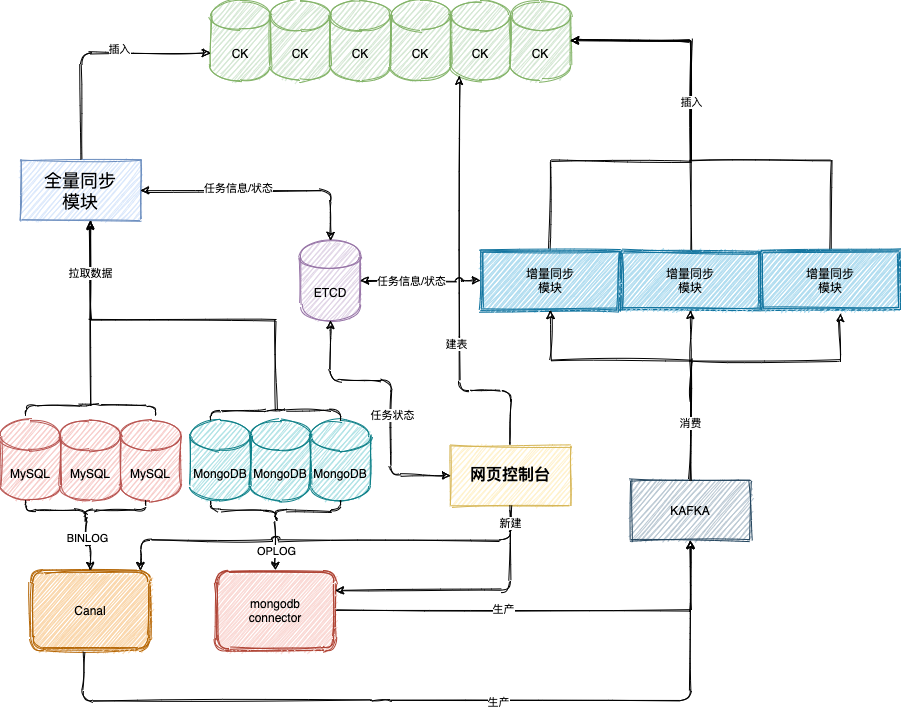

The diagram above was exported from draw.io. Its source (the exported page's mxGraphModel, read from the mxfile embedded in the PNG):
<mxGraphModel dx="1106" dy="900" grid="1" gridSize="10" guides="1" tooltips="1" connect="1" arrows="1" fold="1" page="1" pageScale="1" pageWidth="1654" pageHeight="1169" math="0" shadow="0">
  <root>
    <mxCell id="0" />
    <mxCell id="1" parent="0" />
    <mxCell id="OSjrP3FCsYT8A7n1bXuW-6" value="&lt;b&gt;&lt;font style=&quot;font-size: 16px&quot;&gt;网页控制台&lt;/font&gt;&lt;/b&gt;" style="rounded=0;whiteSpace=wrap;html=1;fillColor=#fff2cc;strokeColor=#d6b656;sketch=1;" parent="1" vertex="1">
      <mxGeometry x="480" y="615" width="120" height="60" as="geometry" />
    </mxCell>
    <mxCell id="OSjrP3FCsYT8A7n1bXuW-9" value="ETCD" style="shape=cylinder;whiteSpace=wrap;html=1;boundedLbl=1;backgroundOutline=1;rounded=0;strokeColor=#9673a6;fillColor=#e1d5e7;sketch=1;" parent="1" vertex="1">
      <mxGeometry x="330" y="410" width="60" height="80" as="geometry" />
    </mxCell>
    <mxCell id="OSjrP3FCsYT8A7n1bXuW-11" value="&lt;font style=&quot;font-size: 18px&quot;&gt;全量同步&lt;br&gt;模块&lt;/font&gt;" style="rounded=0;whiteSpace=wrap;html=1;fillColor=#dae8fc;strokeColor=#6c8ebf;sketch=1;" parent="1" vertex="1">
      <mxGeometry x="50" y="330" width="120" height="60" as="geometry" />
    </mxCell>
    <mxCell id="OSjrP3FCsYT8A7n1bXuW-16" value="KAFKA" style="rounded=0;whiteSpace=wrap;html=1;sketch=1;fillColor=#bac8d3;strokeColor=#23445d;" parent="1" vertex="1">
      <mxGeometry x="660" y="650" width="120" height="60" as="geometry" />
    </mxCell>
    <mxCell id="OSjrP3FCsYT8A7n1bXuW-17" value="MySQL" style="shape=cylinder3;whiteSpace=wrap;html=1;boundedLbl=1;backgroundOutline=1;size=15;sketch=1;fillColor=#f8cecc;strokeColor=#b85450;" parent="1" vertex="1">
      <mxGeometry x="30" y="590" width="60" height="80" as="geometry" />
    </mxCell>
    <mxCell id="OSjrP3FCsYT8A7n1bXuW-18" value="MySQL" style="shape=cylinder3;whiteSpace=wrap;html=1;boundedLbl=1;backgroundOutline=1;size=15;sketch=1;fillColor=#f8cecc;strokeColor=#b85450;" parent="1" vertex="1">
      <mxGeometry x="150" y="590" width="60" height="80" as="geometry" />
    </mxCell>
    <mxCell id="OSjrP3FCsYT8A7n1bXuW-19" value="MongoDB" style="shape=cylinder3;whiteSpace=wrap;html=1;boundedLbl=1;backgroundOutline=1;size=15;sketch=1;fillColor=#b0e3e6;strokeColor=#0e8088;" parent="1" vertex="1">
      <mxGeometry x="220" y="590" width="60" height="80" as="geometry" />
    </mxCell>
    <mxCell id="OSjrP3FCsYT8A7n1bXuW-20" value="MongoDB" style="shape=cylinder3;whiteSpace=wrap;html=1;boundedLbl=1;backgroundOutline=1;size=15;sketch=1;fillColor=#b0e3e6;strokeColor=#0e8088;" parent="1" vertex="1">
      <mxGeometry x="340" y="590" width="60" height="80" as="geometry" />
    </mxCell>
    <mxCell id="OSjrP3FCsYT8A7n1bXuW-23" value="Canal" style="shape=ext;double=1;rounded=1;whiteSpace=wrap;html=1;sketch=1;fillColor=#fad7ac;strokeColor=#b46504;" parent="1" vertex="1">
      <mxGeometry x="60" y="740" width="120" height="80" as="geometry" />
    </mxCell>
    <mxCell id="OSjrP3FCsYT8A7n1bXuW-79" value="" style="edgeStyle=orthogonalEdgeStyle;rounded=0;sketch=1;orthogonalLoop=1;jettySize=auto;html=1;fontColor=#000000;" parent="1" source="OSjrP3FCsYT8A7n1bXuW-24" edge="1">
      <mxGeometry relative="1" as="geometry">
        <mxPoint x="720" y="710" as="targetPoint" />
        <Array as="points">
          <mxPoint x="720" y="780" />
        </Array>
      </mxGeometry>
    </mxCell>
    <mxCell id="BFU3fveS7Wmp8trbGLUZ-23" value="生产" style="edgeLabel;html=1;align=center;verticalAlign=middle;resizable=0;points=[];" parent="OSjrP3FCsYT8A7n1bXuW-79" vertex="1" connectable="0">
      <mxGeometry x="-0.2145" y="2" relative="1" as="geometry">
        <mxPoint as="offset" />
      </mxGeometry>
    </mxCell>
    <mxCell id="OSjrP3FCsYT8A7n1bXuW-24" value="mongodb&lt;br&gt;connector" style="shape=ext;double=1;rounded=1;whiteSpace=wrap;html=1;sketch=1;strokeColor=#ae4132;fillColor=#fad9d5;" parent="1" vertex="1">
      <mxGeometry x="245" y="740" width="120" height="80" as="geometry" />
    </mxCell>
    <mxCell id="eL207fhGWEzNEU5PUhc5-6" value="" style="edgeStyle=orthogonalEdgeStyle;rounded=0;sketch=1;orthogonalLoop=1;jettySize=auto;html=1;entryX=0.583;entryY=1.017;entryDx=0;entryDy=0;entryPerimeter=0;" edge="1" parent="1" source="OSjrP3FCsYT8A7n1bXuW-28" target="OSjrP3FCsYT8A7n1bXuW-11">
      <mxGeometry relative="1" as="geometry">
        <mxPoint x="120" y="400" as="targetPoint" />
      </mxGeometry>
    </mxCell>
    <mxCell id="OSjrP3FCsYT8A7n1bXuW-28" value="" style="shape=curlyBracket;whiteSpace=wrap;html=1;rounded=1;sketch=1;strokeColor=#000000;fillColor=#ffffff;gradientColor=none;size=0;rotation=90;" parent="1" vertex="1">
      <mxGeometry x="115" y="515" width="10" height="130" as="geometry" />
    </mxCell>
    <mxCell id="OSjrP3FCsYT8A7n1bXuW-30" value="CK" style="shape=cylinder3;whiteSpace=wrap;html=1;boundedLbl=1;backgroundOutline=1;size=15;sketch=1;strokeColor=#82b366;fillColor=#d5e8d4;" parent="1" vertex="1">
      <mxGeometry x="240" y="170" width="60" height="80" as="geometry" />
    </mxCell>
    <mxCell id="OSjrP3FCsYT8A7n1bXuW-31" value="CK" style="shape=cylinder3;whiteSpace=wrap;html=1;boundedLbl=1;backgroundOutline=1;size=15;sketch=1;strokeColor=#82b366;fillColor=#d5e8d4;" parent="1" vertex="1">
      <mxGeometry x="300" y="170" width="60" height="80" as="geometry" />
    </mxCell>
    <mxCell id="OSjrP3FCsYT8A7n1bXuW-32" value="CK" style="shape=cylinder3;whiteSpace=wrap;html=1;boundedLbl=1;backgroundOutline=1;size=15;sketch=1;strokeColor=#82b366;fillColor=#d5e8d4;" parent="1" vertex="1">
      <mxGeometry x="360" y="170" width="60" height="80" as="geometry" />
    </mxCell>
    <mxCell id="OSjrP3FCsYT8A7n1bXuW-33" value="CK" style="shape=cylinder3;whiteSpace=wrap;html=1;boundedLbl=1;backgroundOutline=1;size=15;sketch=1;strokeColor=#82b366;fillColor=#d5e8d4;" parent="1" vertex="1">
      <mxGeometry x="420" y="170" width="60" height="80" as="geometry" />
    </mxCell>
    <mxCell id="OSjrP3FCsYT8A7n1bXuW-34" value="CK" style="shape=cylinder3;whiteSpace=wrap;html=1;boundedLbl=1;backgroundOutline=1;size=15;sketch=1;strokeColor=#82b366;fillColor=#d5e8d4;" parent="1" vertex="1">
      <mxGeometry x="480" y="170" width="60" height="80" as="geometry" />
    </mxCell>
    <mxCell id="OSjrP3FCsYT8A7n1bXuW-35" value="CK" style="shape=cylinder3;whiteSpace=wrap;html=1;boundedLbl=1;backgroundOutline=1;size=15;sketch=1;strokeColor=#82b366;fillColor=#d5e8d4;" parent="1" vertex="1">
      <mxGeometry x="540" y="170" width="60" height="80" as="geometry" />
    </mxCell>
    <mxCell id="eL207fhGWEzNEU5PUhc5-7" value="" style="edgeStyle=orthogonalEdgeStyle;rounded=0;sketch=1;orthogonalLoop=1;jettySize=auto;html=1;" edge="1" parent="1" source="OSjrP3FCsYT8A7n1bXuW-37">
      <mxGeometry relative="1" as="geometry">
        <mxPoint x="120" y="390" as="targetPoint" />
        <Array as="points">
          <mxPoint x="305" y="490" />
          <mxPoint x="120" y="490" />
        </Array>
      </mxGeometry>
    </mxCell>
    <mxCell id="eL207fhGWEzNEU5PUhc5-8" value="拉取数据" style="edgeLabel;html=1;align=center;verticalAlign=middle;resizable=0;points=[];" vertex="1" connectable="0" parent="eL207fhGWEzNEU5PUhc5-7">
      <mxGeometry x="0.7227" y="1" relative="1" as="geometry">
        <mxPoint as="offset" />
      </mxGeometry>
    </mxCell>
    <mxCell id="OSjrP3FCsYT8A7n1bXuW-37" value="" style="shape=curlyBracket;whiteSpace=wrap;html=1;rounded=1;sketch=1;strokeColor=#000000;fillColor=#ffffff;gradientColor=none;size=0;rotation=90;" parent="1" vertex="1">
      <mxGeometry x="300" y="520" width="10" height="130" as="geometry" />
    </mxCell>
    <mxCell id="OSjrP3FCsYT8A7n1bXuW-50" value="" style="endArrow=classic;html=1;exitX=0.5;exitY=0;exitDx=0;exitDy=0;entryX=0;entryY=0;entryDx=0;entryDy=52.5;entryPerimeter=0;sketch=1;" parent="1" source="OSjrP3FCsYT8A7n1bXuW-11" target="OSjrP3FCsYT8A7n1bXuW-30" edge="1">
      <mxGeometry width="50" height="50" relative="1" as="geometry">
        <mxPoint x="280" y="310" as="sourcePoint" />
        <mxPoint x="110" y="20" as="targetPoint" />
        <Array as="points">
          <mxPoint x="110" y="223" />
        </Array>
      </mxGeometry>
    </mxCell>
    <mxCell id="OSjrP3FCsYT8A7n1bXuW-90" value="插入" style="edgeLabel;html=1;align=center;verticalAlign=middle;resizable=0;points=[];fontColor=#000000;" parent="OSjrP3FCsYT8A7n1bXuW-50" vertex="1" connectable="0">
      <mxGeometry x="-0.0971" y="-38" relative="1" as="geometry">
        <mxPoint x="38" y="-42" as="offset" />
      </mxGeometry>
    </mxCell>
    <mxCell id="OSjrP3FCsYT8A7n1bXuW-60" value="" style="edgeStyle=orthogonalEdgeStyle;rounded=0;sketch=1;orthogonalLoop=1;jettySize=auto;html=1;fontColor=#000000;" parent="1" source="OSjrP3FCsYT8A7n1bXuW-57" target="OSjrP3FCsYT8A7n1bXuW-23" edge="1">
      <mxGeometry relative="1" as="geometry" />
    </mxCell>
    <mxCell id="OSjrP3FCsYT8A7n1bXuW-61" value="BINLOG" style="edgeLabel;html=1;align=center;verticalAlign=middle;resizable=0;points=[];fontColor=#000000;" parent="OSjrP3FCsYT8A7n1bXuW-60" vertex="1" connectable="0">
      <mxGeometry x="-0.3818" y="1" relative="1" as="geometry">
        <mxPoint as="offset" />
      </mxGeometry>
    </mxCell>
    <mxCell id="OSjrP3FCsYT8A7n1bXuW-57" value="" style="shape=curlyBracket;whiteSpace=wrap;html=1;rounded=1;sketch=1;strokeColor=#000000;fillColor=#ffffff;gradientColor=none;fontColor=#000000;rotation=-90;" parent="1" vertex="1">
      <mxGeometry x="105" y="620" width="20" height="120" as="geometry" />
    </mxCell>
    <mxCell id="OSjrP3FCsYT8A7n1bXuW-63" value="" style="edgeStyle=orthogonalEdgeStyle;rounded=0;sketch=1;orthogonalLoop=1;jettySize=auto;html=1;fontColor=#000000;" parent="1" source="OSjrP3FCsYT8A7n1bXuW-58" edge="1">
      <mxGeometry relative="1" as="geometry">
        <mxPoint x="305" y="740" as="targetPoint" />
        <Array as="points">
          <mxPoint x="305" y="720" />
          <mxPoint x="305" y="720" />
        </Array>
      </mxGeometry>
    </mxCell>
    <mxCell id="OSjrP3FCsYT8A7n1bXuW-64" value="OPLOG" style="edgeLabel;html=1;align=center;verticalAlign=middle;resizable=0;points=[];fontColor=#000000;" parent="OSjrP3FCsYT8A7n1bXuW-63" vertex="1" connectable="0">
      <mxGeometry x="-0.48" y="2" relative="1" as="geometry">
        <mxPoint x="-2" y="17" as="offset" />
      </mxGeometry>
    </mxCell>
    <mxCell id="OSjrP3FCsYT8A7n1bXuW-58" value="" style="shape=curlyBracket;whiteSpace=wrap;html=1;rounded=1;sketch=1;strokeColor=#000000;fillColor=#ffffff;gradientColor=none;fontColor=#000000;rotation=-90;" parent="1" vertex="1">
      <mxGeometry x="295" y="615" width="20" height="130" as="geometry" />
    </mxCell>
    <mxCell id="eL207fhGWEzNEU5PUhc5-10" value="" style="edgeStyle=orthogonalEdgeStyle;rounded=0;sketch=1;orthogonalLoop=1;jettySize=auto;html=1;entryX=1;entryY=0.5;entryDx=0;entryDy=0;entryPerimeter=0;" edge="1" parent="1" source="OSjrP3FCsYT8A7n1bXuW-68" target="OSjrP3FCsYT8A7n1bXuW-35">
      <mxGeometry relative="1" as="geometry">
        <mxPoint x="620" y="260" as="targetPoint" />
        <Array as="points">
          <mxPoint x="580" y="330" />
          <mxPoint x="720" y="330" />
          <mxPoint x="720" y="210" />
        </Array>
      </mxGeometry>
    </mxCell>
    <mxCell id="OSjrP3FCsYT8A7n1bXuW-68" value="增量同步&lt;br&gt;模块" style="shape=ext;double=1;rounded=0;whiteSpace=wrap;html=1;sketch=1;labelBorderColor=none;fillColor=#b1ddf0;strokeColor=#10739e;" parent="1" vertex="1">
      <mxGeometry x="510" y="420" width="140" height="60" as="geometry" />
    </mxCell>
    <mxCell id="OSjrP3FCsYT8A7n1bXuW-74" value="" style="edgeStyle=orthogonalEdgeStyle;rounded=0;sketch=1;orthogonalLoop=1;jettySize=auto;html=1;fontColor=#000000;entryX=0.5;entryY=1;entryDx=0;entryDy=0;exitX=0.5;exitY=0;exitDx=0;exitDy=0;" parent="1" source="OSjrP3FCsYT8A7n1bXuW-16" target="OSjrP3FCsYT8A7n1bXuW-69" edge="1">
      <mxGeometry relative="1" as="geometry">
        <mxPoint x="570" y="520" as="sourcePoint" />
        <Array as="points">
          <mxPoint x="720" y="530" />
          <mxPoint x="720" y="530" />
        </Array>
      </mxGeometry>
    </mxCell>
    <mxCell id="eL207fhGWEzNEU5PUhc5-12" value="" style="edgeStyle=orthogonalEdgeStyle;rounded=0;sketch=1;orthogonalLoop=1;jettySize=auto;html=1;entryX=1;entryY=0.5;entryDx=0;entryDy=0;entryPerimeter=0;" edge="1" parent="1" source="OSjrP3FCsYT8A7n1bXuW-69" target="OSjrP3FCsYT8A7n1bXuW-35">
      <mxGeometry relative="1" as="geometry">
        <mxPoint x="720" y="210" as="targetPoint" />
        <Array as="points">
          <mxPoint x="720" y="210" />
        </Array>
      </mxGeometry>
    </mxCell>
    <mxCell id="OSjrP3FCsYT8A7n1bXuW-69" value="增量同步&lt;br&gt;模块" style="shape=ext;double=1;rounded=0;whiteSpace=wrap;html=1;sketch=1;labelBorderColor=none;fillColor=#b1ddf0;strokeColor=#10739e;" parent="1" vertex="1">
      <mxGeometry x="650" y="420" width="140" height="60" as="geometry" />
    </mxCell>
    <mxCell id="eL207fhGWEzNEU5PUhc5-14" value="" style="edgeStyle=orthogonalEdgeStyle;rounded=0;sketch=1;orthogonalLoop=1;jettySize=auto;html=1;" edge="1" parent="1" source="OSjrP3FCsYT8A7n1bXuW-70">
      <mxGeometry relative="1" as="geometry">
        <mxPoint x="600" y="210" as="targetPoint" />
        <Array as="points">
          <mxPoint x="860" y="330" />
          <mxPoint x="720" y="330" />
          <mxPoint x="720" y="210" />
        </Array>
      </mxGeometry>
    </mxCell>
    <mxCell id="eL207fhGWEzNEU5PUhc5-15" value="插入" style="edgeLabel;html=1;align=center;verticalAlign=middle;resizable=0;points=[];" vertex="1" connectable="0" parent="eL207fhGWEzNEU5PUhc5-14">
      <mxGeometry x="0.2298" relative="1" as="geometry">
        <mxPoint as="offset" />
      </mxGeometry>
    </mxCell>
    <mxCell id="OSjrP3FCsYT8A7n1bXuW-70" value="增量同步&lt;br&gt;模块" style="shape=ext;double=1;rounded=0;whiteSpace=wrap;html=1;sketch=1;labelBorderColor=none;fillColor=#b1ddf0;strokeColor=#10739e;" parent="1" vertex="1">
      <mxGeometry x="790" y="420" width="140" height="60" as="geometry" />
    </mxCell>
    <mxCell id="OSjrP3FCsYT8A7n1bXuW-75" value="" style="edgeStyle=orthogonalEdgeStyle;rounded=0;sketch=1;orthogonalLoop=1;jettySize=auto;html=1;fontColor=#000000;entryX=0.571;entryY=1.05;entryDx=0;entryDy=0;exitX=0.5;exitY=0;exitDx=0;exitDy=0;entryPerimeter=0;" parent="1" source="OSjrP3FCsYT8A7n1bXuW-16" target="OSjrP3FCsYT8A7n1bXuW-70" edge="1">
      <mxGeometry relative="1" as="geometry">
        <mxPoint x="730" y="580" as="sourcePoint" />
        <mxPoint x="730" y="490" as="targetPoint" />
        <Array as="points">
          <mxPoint x="720" y="530" />
          <mxPoint x="870" y="530" />
        </Array>
      </mxGeometry>
    </mxCell>
    <mxCell id="eL207fhGWEzNEU5PUhc5-16" value="消费" style="edgeLabel;html=1;align=center;verticalAlign=middle;resizable=0;points=[];" vertex="1" connectable="0" parent="OSjrP3FCsYT8A7n1bXuW-75">
      <mxGeometry x="-0.634" y="1" relative="1" as="geometry">
        <mxPoint as="offset" />
      </mxGeometry>
    </mxCell>
    <mxCell id="OSjrP3FCsYT8A7n1bXuW-76" value="" style="edgeStyle=orthogonalEdgeStyle;rounded=0;sketch=1;orthogonalLoop=1;jettySize=auto;html=1;fontColor=#000000;entryX=0.5;entryY=1;entryDx=0;entryDy=0;" parent="1" target="OSjrP3FCsYT8A7n1bXuW-68" edge="1">
      <mxGeometry relative="1" as="geometry">
        <mxPoint x="720" y="570" as="sourcePoint" />
        <mxPoint x="540" y="490" as="targetPoint" />
        <Array as="points">
          <mxPoint x="720" y="530" />
          <mxPoint x="580" y="530" />
        </Array>
      </mxGeometry>
    </mxCell>
    <mxCell id="OSjrP3FCsYT8A7n1bXuW-77" value="" style="endArrow=classic;html=1;fontColor=#000000;exitX=0.442;exitY=1.013;exitDx=0;exitDy=0;exitPerimeter=0;sketch=1;" parent="1" source="OSjrP3FCsYT8A7n1bXuW-23" edge="1">
      <mxGeometry width="50" height="50" relative="1" as="geometry">
        <mxPoint x="110" y="880" as="sourcePoint" />
        <mxPoint x="720" y="710" as="targetPoint" />
        <Array as="points">
          <mxPoint x="113" y="870" />
          <mxPoint x="410" y="870" />
          <mxPoint x="720" y="870" />
        </Array>
      </mxGeometry>
    </mxCell>
    <mxCell id="BFU3fveS7Wmp8trbGLUZ-24" value="生产" style="edgeLabel;html=1;align=center;verticalAlign=middle;resizable=0;points=[];" parent="OSjrP3FCsYT8A7n1bXuW-77" vertex="1" connectable="0">
      <mxGeometry x="0.1348" y="-1" relative="1" as="geometry">
        <mxPoint as="offset" />
      </mxGeometry>
    </mxCell>
    <mxCell id="BFU3fveS7Wmp8trbGLUZ-1" value="MySQL" style="shape=cylinder3;whiteSpace=wrap;html=1;boundedLbl=1;backgroundOutline=1;size=15;sketch=1;fillColor=#f8cecc;strokeColor=#b85450;" parent="1" vertex="1">
      <mxGeometry x="90" y="590" width="60" height="80" as="geometry" />
    </mxCell>
    <mxCell id="BFU3fveS7Wmp8trbGLUZ-2" value="MongoDB" style="shape=cylinder3;whiteSpace=wrap;html=1;boundedLbl=1;backgroundOutline=1;size=15;sketch=1;fillColor=#b0e3e6;strokeColor=#0e8088;" parent="1" vertex="1">
      <mxGeometry x="280" y="590" width="60" height="80" as="geometry" />
    </mxCell>
    <mxCell id="BFU3fveS7Wmp8trbGLUZ-17" value="" style="endArrow=classic;html=1;exitX=0.5;exitY=1;exitDx=0;exitDy=0;entryX=1;entryY=0.25;entryDx=0;entryDy=0;sketch=1;jumpStyle=arc;" parent="1" source="OSjrP3FCsYT8A7n1bXuW-6" target="OSjrP3FCsYT8A7n1bXuW-24" edge="1">
      <mxGeometry width="50" height="50" relative="1" as="geometry">
        <mxPoint x="530" y="760" as="sourcePoint" />
        <mxPoint x="580" y="710" as="targetPoint" />
        <Array as="points">
          <mxPoint x="540" y="760" />
        </Array>
      </mxGeometry>
    </mxCell>
    <mxCell id="BFU3fveS7Wmp8trbGLUZ-18" value="" style="endArrow=classic;html=1;entryX=0.917;entryY=0;entryDx=0;entryDy=0;entryPerimeter=0;sketch=1;jumpStyle=arc;" parent="1" target="OSjrP3FCsYT8A7n1bXuW-23" edge="1">
      <mxGeometry width="50" height="50" relative="1" as="geometry">
        <mxPoint x="540" y="680" as="sourcePoint" />
        <mxPoint x="375" y="770" as="targetPoint" />
        <Array as="points">
          <mxPoint x="540" y="710" />
          <mxPoint x="170" y="710" />
        </Array>
      </mxGeometry>
    </mxCell>
    <mxCell id="eL207fhGWEzNEU5PUhc5-17" value="新建" style="edgeLabel;html=1;align=center;verticalAlign=middle;resizable=0;points=[];" vertex="1" connectable="0" parent="BFU3fveS7Wmp8trbGLUZ-18">
      <mxGeometry x="-0.9442" y="-1" relative="1" as="geometry">
        <mxPoint as="offset" />
      </mxGeometry>
    </mxCell>
    <mxCell id="BFU3fveS7Wmp8trbGLUZ-21" value="" style="endArrow=classic;html=1;entryX=0.145;entryY=1;entryDx=0;entryDy=-4.35;entryPerimeter=0;jumpStyle=arc;exitX=0.5;exitY=0;exitDx=0;exitDy=0;sketch=1;" parent="1" source="OSjrP3FCsYT8A7n1bXuW-6" target="OSjrP3FCsYT8A7n1bXuW-34" edge="1">
      <mxGeometry width="50" height="50" relative="1" as="geometry">
        <mxPoint x="430" y="650" as="sourcePoint" />
        <mxPoint x="590" y="500" as="targetPoint" />
        <Array as="points">
          <mxPoint x="540" y="560" />
          <mxPoint x="489" y="560" />
        </Array>
      </mxGeometry>
    </mxCell>
    <mxCell id="BFU3fveS7Wmp8trbGLUZ-22" value="建表" style="edgeLabel;html=1;align=center;verticalAlign=middle;resizable=0;points=[];" parent="BFU3fveS7Wmp8trbGLUZ-21" vertex="1" connectable="0">
      <mxGeometry x="-0.2719" y="3" relative="1" as="geometry">
        <mxPoint as="offset" />
      </mxGeometry>
    </mxCell>
    <mxCell id="BFU3fveS7Wmp8trbGLUZ-26" value="" style="endArrow=classic;startArrow=classic;html=1;exitX=0.5;exitY=1;exitDx=0;exitDy=0;entryX=0;entryY=0.5;entryDx=0;entryDy=0;sketch=1;" parent="1" source="OSjrP3FCsYT8A7n1bXuW-9" target="OSjrP3FCsYT8A7n1bXuW-6" edge="1">
      <mxGeometry width="50" height="50" relative="1" as="geometry">
        <mxPoint x="540" y="550" as="sourcePoint" />
        <mxPoint x="590" y="500" as="targetPoint" />
        <Array as="points">
          <mxPoint x="360" y="550" />
          <mxPoint x="420" y="550" />
          <mxPoint x="420" y="645" />
        </Array>
      </mxGeometry>
    </mxCell>
    <mxCell id="BFU3fveS7Wmp8trbGLUZ-32" value="任务状态" style="edgeLabel;html=1;align=center;verticalAlign=middle;resizable=0;points=[];" parent="BFU3fveS7Wmp8trbGLUZ-26" vertex="1" connectable="0">
      <mxGeometry x="0.12" y="1" relative="1" as="geometry">
        <mxPoint as="offset" />
      </mxGeometry>
    </mxCell>
    <mxCell id="BFU3fveS7Wmp8trbGLUZ-27" value="" style="endArrow=classic;startArrow=classic;html=1;exitX=1;exitY=0.5;exitDx=0;exitDy=0;entryX=0.5;entryY=0;entryDx=0;entryDy=0;sketch=1;" parent="1" source="OSjrP3FCsYT8A7n1bXuW-11" target="OSjrP3FCsYT8A7n1bXuW-9" edge="1">
      <mxGeometry width="50" height="50" relative="1" as="geometry">
        <mxPoint x="540" y="550" as="sourcePoint" />
        <mxPoint x="410" y="360" as="targetPoint" />
        <Array as="points">
          <mxPoint x="360" y="360" />
        </Array>
      </mxGeometry>
    </mxCell>
    <mxCell id="BFU3fveS7Wmp8trbGLUZ-29" value="任务信息/状态" style="edgeLabel;html=1;align=center;verticalAlign=middle;resizable=0;points=[];" parent="BFU3fveS7Wmp8trbGLUZ-27" vertex="1" connectable="0">
      <mxGeometry x="-0.1917" y="3" relative="1" as="geometry">
        <mxPoint as="offset" />
      </mxGeometry>
    </mxCell>
    <mxCell id="BFU3fveS7Wmp8trbGLUZ-28" value="" style="endArrow=classic;startArrow=classic;html=1;exitX=1;exitY=0.5;exitDx=0;exitDy=0;sketch=1;jumpStyle=arc;" parent="1" source="OSjrP3FCsYT8A7n1bXuW-9" target="OSjrP3FCsYT8A7n1bXuW-68" edge="1">
      <mxGeometry width="50" height="50" relative="1" as="geometry">
        <mxPoint x="540" y="550" as="sourcePoint" />
        <mxPoint x="590" y="500" as="targetPoint" />
      </mxGeometry>
    </mxCell>
    <mxCell id="BFU3fveS7Wmp8trbGLUZ-31" value="任务信息/状态" style="edgeLabel;html=1;align=center;verticalAlign=middle;resizable=0;points=[];" parent="BFU3fveS7Wmp8trbGLUZ-28" vertex="1" connectable="0">
      <mxGeometry x="-0.3167" y="1" relative="1" as="geometry">
        <mxPoint x="9" y="1" as="offset" />
      </mxGeometry>
    </mxCell>
  </root>
</mxGraphModel>